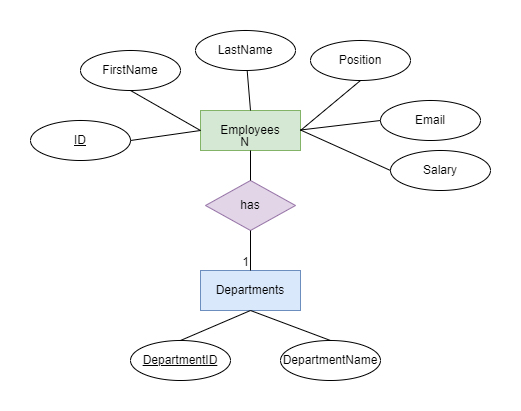

The diagram above was exported from draw.io. Its source (the exported page's mxGraphModel, read from the mxfile embedded in the PNG):
<mxGraphModel dx="986" dy="663" grid="1" gridSize="10" guides="1" tooltips="1" connect="1" arrows="1" fold="1" page="1" pageScale="1" pageWidth="850" pageHeight="1100" math="0" shadow="0">
  <root>
    <mxCell id="N1PD423R-nZ0cg2AEZgi-0" />
    <mxCell id="N1PD423R-nZ0cg2AEZgi-1" parent="N1PD423R-nZ0cg2AEZgi-0" />
    <mxCell id="0" value="Employees" style="whiteSpace=wrap;html=1;align=center;fillColor=#d5e8d4;strokeColor=#82b366;" parent="N1PD423R-nZ0cg2AEZgi-1" vertex="1">
      <mxGeometry x="300" y="130" width="100" height="40" as="geometry" />
    </mxCell>
    <mxCell id="1" value="ID" style="ellipse;whiteSpace=wrap;html=1;align=center;fontStyle=4;" parent="N1PD423R-nZ0cg2AEZgi-1" vertex="1">
      <mxGeometry x="130" y="140" width="100" height="40" as="geometry" />
    </mxCell>
    <mxCell id="2" value="FirstName" style="ellipse;whiteSpace=wrap;html=1;align=center;" parent="N1PD423R-nZ0cg2AEZgi-1" vertex="1">
      <mxGeometry x="180" y="70" width="100" height="40" as="geometry" />
    </mxCell>
    <mxCell id="4" value="Position" style="ellipse;whiteSpace=wrap;html=1;align=center;" parent="N1PD423R-nZ0cg2AEZgi-1" vertex="1">
      <mxGeometry x="410" y="60" width="100" height="40" as="geometry" />
    </mxCell>
    <mxCell id="5" value="Email" style="ellipse;whiteSpace=wrap;html=1;align=center;" parent="N1PD423R-nZ0cg2AEZgi-1" vertex="1">
      <mxGeometry x="480" y="120" width="100" height="40" as="geometry" />
    </mxCell>
    <mxCell id="6" value="" style="endArrow=none;html=1;rounded=0;entryX=0;entryY=0.5;entryDx=0;entryDy=0;" parent="N1PD423R-nZ0cg2AEZgi-1" target="0" edge="1">
      <mxGeometry relative="1" as="geometry">
        <mxPoint x="230" y="160" as="sourcePoint" />
        <mxPoint x="360" y="159" as="targetPoint" />
      </mxGeometry>
    </mxCell>
    <mxCell id="7" value="" style="endArrow=none;html=1;rounded=0;entryX=0;entryY=0.5;entryDx=0;entryDy=0;exitX=0.5;exitY=1;exitDx=0;exitDy=0;" parent="N1PD423R-nZ0cg2AEZgi-1" source="2" target="0" edge="1">
      <mxGeometry relative="1" as="geometry">
        <mxPoint x="250" y="79" as="sourcePoint" />
        <mxPoint x="410" y="79" as="targetPoint" />
      </mxGeometry>
    </mxCell>
    <mxCell id="8" value="" style="endArrow=none;html=1;rounded=0;entryX=0.5;entryY=0;entryDx=0;entryDy=0;" parent="N1PD423R-nZ0cg2AEZgi-1" source="3" target="0" edge="1">
      <mxGeometry relative="1" as="geometry">
        <mxPoint x="345" y="80" as="sourcePoint" />
        <mxPoint x="505" y="80" as="targetPoint" />
      </mxGeometry>
    </mxCell>
    <mxCell id="9" value="" style="endArrow=none;html=1;rounded=0;entryX=0.5;entryY=1;entryDx=0;entryDy=0;exitX=1;exitY=0.5;exitDx=0;exitDy=0;" parent="N1PD423R-nZ0cg2AEZgi-1" source="0" target="4" edge="1">
      <mxGeometry relative="1" as="geometry">
        <mxPoint x="380" y="130" as="sourcePoint" />
        <mxPoint x="540" y="130" as="targetPoint" />
      </mxGeometry>
    </mxCell>
    <mxCell id="10" value="" style="endArrow=none;html=1;rounded=0;entryX=0;entryY=0.5;entryDx=0;entryDy=0;" parent="N1PD423R-nZ0cg2AEZgi-1" target="5" edge="1">
      <mxGeometry relative="1" as="geometry">
        <mxPoint x="400" y="149.5" as="sourcePoint" />
        <mxPoint x="500" y="140" as="targetPoint" />
      </mxGeometry>
    </mxCell>
    <mxCell id="11" value="has" style="shape=rhombus;perimeter=rhombusPerimeter;whiteSpace=wrap;html=1;align=center;fillColor=#e1d5e7;strokeColor=#9673a6;" parent="N1PD423R-nZ0cg2AEZgi-1" vertex="1">
      <mxGeometry x="305" y="200" width="90" height="50" as="geometry" />
    </mxCell>
    <mxCell id="13" value="Departments" style="whiteSpace=wrap;html=1;align=center;fillColor=#dae8fc;strokeColor=#6c8ebf;" parent="N1PD423R-nZ0cg2AEZgi-1" vertex="1">
      <mxGeometry x="300" y="290" width="100" height="40" as="geometry" />
    </mxCell>
    <mxCell id="14" value="DepartmentID" style="ellipse;whiteSpace=wrap;html=1;align=center;fontStyle=4;" parent="N1PD423R-nZ0cg2AEZgi-1" vertex="1">
      <mxGeometry x="230" y="360" width="100" height="40" as="geometry" />
    </mxCell>
    <mxCell id="15" value="DepartmentName" style="ellipse;whiteSpace=wrap;html=1;align=center;" parent="N1PD423R-nZ0cg2AEZgi-1" vertex="1">
      <mxGeometry x="380" y="360" width="100" height="40" as="geometry" />
    </mxCell>
    <mxCell id="16" value="" style="endArrow=none;html=1;rounded=0;entryX=0.5;entryY=0;entryDx=0;entryDy=0;exitX=0.5;exitY=1;exitDx=0;exitDy=0;" parent="N1PD423R-nZ0cg2AEZgi-1" source="13" target="15" edge="1">
      <mxGeometry relative="1" as="geometry">
        <mxPoint x="345" y="340" as="sourcePoint" />
        <mxPoint x="505" y="340" as="targetPoint" />
      </mxGeometry>
    </mxCell>
    <mxCell id="17" value="" style="endArrow=none;html=1;rounded=0;entryX=0.5;entryY=1;entryDx=0;entryDy=0;exitX=0.5;exitY=0;exitDx=0;exitDy=0;" parent="N1PD423R-nZ0cg2AEZgi-1" source="14" target="13" edge="1">
      <mxGeometry relative="1" as="geometry">
        <mxPoint x="265" y="380" as="sourcePoint" />
        <mxPoint x="425" y="380" as="targetPoint" />
      </mxGeometry>
    </mxCell>
    <mxCell id="23" value="" style="endArrow=none;html=1;rounded=0;entryX=0.5;entryY=0;entryDx=0;entryDy=0;" parent="N1PD423R-nZ0cg2AEZgi-1" target="3" edge="1">
      <mxGeometry relative="1" as="geometry">
        <mxPoint x="345" y="80" as="sourcePoint" />
        <mxPoint x="350" y="130" as="targetPoint" />
      </mxGeometry>
    </mxCell>
    <mxCell id="3" value="LastName" style="ellipse;whiteSpace=wrap;html=1;align=center;" parent="N1PD423R-nZ0cg2AEZgi-1" vertex="1">
      <mxGeometry x="295" y="50" width="100" height="40" as="geometry" />
    </mxCell>
    <mxCell id="24" value="Salary" style="ellipse;whiteSpace=wrap;html=1;align=center;" parent="N1PD423R-nZ0cg2AEZgi-1" vertex="1">
      <mxGeometry x="490" y="170" width="100" height="40" as="geometry" />
    </mxCell>
    <mxCell id="25" value="" style="endArrow=none;html=1;rounded=0;entryX=0;entryY=0.5;entryDx=0;entryDy=0;" parent="N1PD423R-nZ0cg2AEZgi-1" target="24" edge="1">
      <mxGeometry relative="1" as="geometry">
        <mxPoint x="400" y="149.5" as="sourcePoint" />
        <mxPoint x="480" y="140" as="targetPoint" />
      </mxGeometry>
    </mxCell>
    <mxCell id="29" value="" style="endArrow=none;html=1;rounded=0;entryX=0.5;entryY=1;entryDx=0;entryDy=0;exitX=0.5;exitY=0;exitDx=0;exitDy=0;" edge="1" parent="N1PD423R-nZ0cg2AEZgi-1" source="11" target="0">
      <mxGeometry relative="1" as="geometry">
        <mxPoint x="345" y="200" as="sourcePoint" />
        <mxPoint x="505" y="200" as="targetPoint" />
      </mxGeometry>
    </mxCell>
    <mxCell id="30" value="N" style="resizable=0;html=1;whiteSpace=wrap;align=right;verticalAlign=bottom;" connectable="0" vertex="1" parent="29">
      <mxGeometry x="1" relative="1" as="geometry" />
    </mxCell>
    <mxCell id="31" value="" style="endArrow=none;html=1;rounded=0;exitX=0.5;exitY=1;exitDx=0;exitDy=0;" edge="1" parent="N1PD423R-nZ0cg2AEZgi-1" source="11" target="13">
      <mxGeometry relative="1" as="geometry">
        <mxPoint x="340" y="340" as="sourcePoint" />
        <mxPoint x="500" y="340" as="targetPoint" />
      </mxGeometry>
    </mxCell>
    <mxCell id="32" value="1" style="resizable=0;html=1;whiteSpace=wrap;align=right;verticalAlign=bottom;" connectable="0" vertex="1" parent="31">
      <mxGeometry x="1" relative="1" as="geometry" />
    </mxCell>
  </root>
</mxGraphModel>